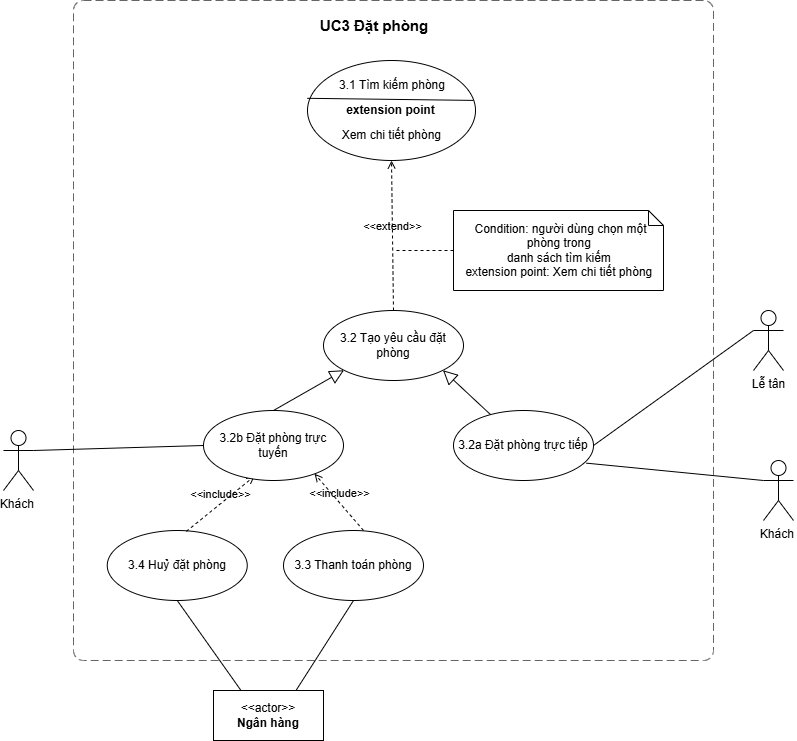

The diagram above was exported from draw.io. Its source (the exported page's mxGraphModel, read from the mxfile embedded in the PNG):
<mxGraphModel dx="915" dy="1914" grid="0" gridSize="10" guides="1" tooltips="1" connect="1" arrows="1" fold="1" page="1" pageScale="1" pageWidth="827" pageHeight="1169" math="0" shadow="0">
  <root>
    <mxCell id="0" />
    <mxCell id="1" parent="0" />
    <object placeholders="1" id="mbHi4LwgANbRGIcLuWF_-1">
      <mxCell parent="1" style="rounded=1;fontSize=11;whiteSpace=wrap;html=1;dashed=1;arcSize=20;fillColor=none;strokeColor=#666666;fontColor=#333333;labelBackgroundColor=none;align=left;verticalAlign=bottom;labelBorderColor=none;spacingTop=0;spacing=10;dashPattern=8 4;metaEdit=1;rotatable=0;perimeter=rectanglePerimeter;noLabel=0;labelPadding=0;allowArrows=0;connectable=0;expand=0;recursiveResize=0;editable=1;pointerEvents=0;absoluteArcSize=1;points=[[0.25,0,0],[0.5,0,0],[0.75,0,0],[1,0.25,0],[1,0.5,0],[1,0.75,0],[0.75,1,0],[0.5,1,0],[0.25,1,0],[0,0.75,0],[0,0.5,0],[0,0.25,0]];" vertex="1">
        <mxGeometry height="660" width="640" x="89" y="-1110" as="geometry" />
      </mxCell>
    </object>
    <mxCell id="mbHi4LwgANbRGIcLuWF_-2" parent="1" style="text;html=1;align=center;verticalAlign=middle;whiteSpace=wrap;rounded=0;fontSize=15;" value="&lt;b&gt;UC3 Đặt phòng&lt;/b&gt;" vertex="1">
      <mxGeometry height="30" width="122.5" x="329" y="-1100" as="geometry" />
    </mxCell>
    <mxCell id="zzfqdHjInQDGyeM5SZAN-5" parent="1" style="shape=umlActor;html=1;verticalLabelPosition=bottom;verticalAlign=top;align=center;" value="Lễ tân" vertex="1">
      <mxGeometry height="60" width="30" x="769" y="-800" as="geometry" />
    </mxCell>
    <mxCell id="zzfqdHjInQDGyeM5SZAN-6" parent="1" style="ellipse;whiteSpace=wrap;html=1;" value="3.4 Huỷ đặt phòng" vertex="1">
      <mxGeometry height="70" width="140" x="122.75" y="-580" as="geometry" />
    </mxCell>
    <mxCell id="gq3v7kLClkNu2Lxswsii-3" parent="1" style="ellipse;whiteSpace=wrap;html=1;" value="3.3 Thanh toán phòng" vertex="1">
      <mxGeometry height="70" width="140" x="299" y="-580" as="geometry" />
    </mxCell>
    <mxCell id="gq3v7kLClkNu2Lxswsii-4" parent="1" style="html=1;align=center;verticalAlign=middle;dashed=0;whiteSpace=wrap;" value="&amp;lt;&amp;lt;actor&amp;gt;&amp;gt;&lt;br&gt;&lt;b&gt;Ngân hàng&lt;/b&gt;" vertex="1">
      <mxGeometry height="50" width="110" x="229" y="-420" as="geometry" />
    </mxCell>
    <mxCell id="zzfqdHjInQDGyeM5SZAN-7" parent="1" style="ellipse;whiteSpace=wrap;html=1;" value="3.2 Tạo yêu cầu đặt phòng" vertex="1">
      <mxGeometry height="70" width="140" x="339" y="-800" as="geometry" />
    </mxCell>
    <mxCell id="Wd22M2Ijg8BluE5B-M8j-2" edge="1" parent="1" style="html=1;verticalAlign=bottom;labelBackgroundColor=none;endArrow=open;endFill=0;dashed=1;rounded=0;entryX=0.793;entryY=0.903;entryDx=0;entryDy=0;entryPerimeter=0;" target="OOMZBKOMU8CCfYaTy2V3-10" value="&amp;lt;&amp;lt;include&amp;gt;&amp;gt;">
      <mxGeometry relative="1" width="160" as="geometry">
        <mxPoint x="379" y="-580" as="sourcePoint" />
        <mxPoint x="669" y="-850" as="targetPoint" />
      </mxGeometry>
    </mxCell>
    <mxCell id="4NkxH_r4M6NxvjQLy-vE-1" edge="1" parent="1" source="zzfqdHjInQDGyeM5SZAN-7" style="html=1;verticalAlign=bottom;labelBackgroundColor=none;endArrow=open;endFill=0;dashed=1;rounded=0;exitX=0.5;exitY=0;exitDx=0;exitDy=0;entryX=0.5;entryY=1;entryDx=0;entryDy=0;" target="NrXqw7OfNb5XvoP6hIG2-6" value="&amp;lt;&amp;lt;extend&amp;gt;&amp;gt;">
      <mxGeometry relative="1" width="160" as="geometry">
        <mxPoint x="259" y="-1020" as="sourcePoint" />
        <mxPoint x="409" y="-1020" as="targetPoint" />
      </mxGeometry>
    </mxCell>
    <mxCell id="4NkxH_r4M6NxvjQLy-vE-2" parent="1" style="shape=note;size=15;spacingLeft=5;align=center;whiteSpace=wrap;" value="Condition: người dùng chọn một phòng trong &#10;danh sách tìm kiếm &#10;extension point: Xem chi tiết phòng " vertex="1">
      <mxGeometry height="80" width="210" x="469" y="-900" as="geometry" />
    </mxCell>
    <mxCell id="4NkxH_r4M6NxvjQLy-vE-4" edge="1" parent="1" source="4NkxH_r4M6NxvjQLy-vE-2" style="edgeStyle=none;html=1;endArrow=none;rounded=0;labelBackgroundColor=none;dashed=1;exitX=0;exitY=0.5;exitDx=0;exitDy=0;exitPerimeter=0;" value="">
      <mxGeometry relative="1" as="geometry">
        <mxPoint x="229" y="-880" as="sourcePoint" />
        <mxPoint x="409" y="-860" as="targetPoint" />
      </mxGeometry>
    </mxCell>
    <mxCell id="NrXqw7OfNb5XvoP6hIG2-6" parent="1" style="shape=ellipse;container=1;horizontal=1;horizontalStack=0;resizeParent=1;resizeParentMax=0;resizeLast=0;html=1;dashed=0;collapsible=0;" value="" vertex="1">
      <mxGeometry height="100" width="168" x="323" y="-1050" as="geometry" />
    </mxCell>
    <mxCell id="NrXqw7OfNb5XvoP6hIG2-13" parent="NrXqw7OfNb5XvoP6hIG2-6" style="text;html=1;align=center;verticalAlign=middle;whiteSpace=wrap;rounded=0;" value="3.1 Tìm kiếm phòng" vertex="1">
      <mxGeometry height="30" width="110" x="30" y="10" as="geometry" />
    </mxCell>
    <mxCell id="NrXqw7OfNb5XvoP6hIG2-14" parent="NrXqw7OfNb5XvoP6hIG2-6" style="text;html=1;align=center;verticalAlign=middle;whiteSpace=wrap;rounded=0;" value="&lt;b&gt;extension point&lt;/b&gt;" vertex="1">
      <mxGeometry height="30" width="95" x="36.5" y="35" as="geometry" />
    </mxCell>
    <mxCell id="ElV7ynGekYJRTBPwVPkD-7" parent="NrXqw7OfNb5XvoP6hIG2-6" style="text;html=1;align=center;verticalAlign=middle;whiteSpace=wrap;rounded=0;" value="Xem chi tiết phòng&amp;nbsp;" vertex="1">
      <mxGeometry height="30" width="112" x="30" y="60" as="geometry" />
    </mxCell>
    <mxCell id="NrXqw7OfNb5XvoP6hIG2-12" edge="1" parent="1" source="NrXqw7OfNb5XvoP6hIG2-6" style="endArrow=none;html=1;rounded=0;entryX=0.988;entryY=0.399;entryDx=0;entryDy=0;entryPerimeter=0;exitX=-0.001;exitY=0.378;exitDx=0;exitDy=0;exitPerimeter=0;" target="NrXqw7OfNb5XvoP6hIG2-6" value="">
      <mxGeometry height="50" relative="1" width="50" as="geometry">
        <mxPoint x="329" y="-1000" as="sourcePoint" />
        <mxPoint x="379" y="-1050" as="targetPoint" />
      </mxGeometry>
    </mxCell>
    <mxCell id="OOMZBKOMU8CCfYaTy2V3-8" edge="1" parent="1" source="zzfqdHjInQDGyeM5SZAN-6" style="html=1;verticalAlign=bottom;labelBackgroundColor=none;endArrow=open;endFill=0;dashed=1;rounded=0;entryX=0.365;entryY=0.937;entryDx=0;entryDy=0;exitX=0.565;exitY=0.013;exitDx=0;exitDy=0;exitPerimeter=0;entryPerimeter=0;" target="OOMZBKOMU8CCfYaTy2V3-10" value="&amp;lt;&amp;lt;include&amp;gt;&amp;gt;">
      <mxGeometry relative="1" width="160" as="geometry">
        <mxPoint x="629" y="-810" as="sourcePoint" />
        <mxPoint x="457" y="-725" as="targetPoint" />
      </mxGeometry>
    </mxCell>
    <mxCell id="OOMZBKOMU8CCfYaTy2V3-9" parent="1" style="ellipse;whiteSpace=wrap;html=1;" value="3.2a Đặt phòng trực tiếp" vertex="1">
      <mxGeometry height="70" width="140" x="469" y="-700" as="geometry" />
    </mxCell>
    <mxCell id="OOMZBKOMU8CCfYaTy2V3-10" parent="1" style="ellipse;whiteSpace=wrap;html=1;" value="3.2b Đặt phòng trực tuyến" vertex="1">
      <mxGeometry height="70" width="140" x="219" y="-700" as="geometry" />
    </mxCell>
    <mxCell id="OOMZBKOMU8CCfYaTy2V3-11" edge="1" parent="1" source="OOMZBKOMU8CCfYaTy2V3-9" style="edgeStyle=none;html=1;endSize=12;endArrow=block;endFill=0;rounded=0;entryX=1;entryY=1;entryDx=0;entryDy=0;" target="zzfqdHjInQDGyeM5SZAN-7" value="">
      <mxGeometry relative="1" width="160" as="geometry">
        <mxPoint x="269" y="-640" as="sourcePoint" />
        <mxPoint x="429" y="-640" as="targetPoint" />
      </mxGeometry>
    </mxCell>
    <mxCell id="OOMZBKOMU8CCfYaTy2V3-12" edge="1" parent="1" source="OOMZBKOMU8CCfYaTy2V3-10" style="edgeStyle=none;html=1;endSize=12;endArrow=block;endFill=0;rounded=0;exitX=0.5;exitY=0;exitDx=0;exitDy=0;entryX=0;entryY=1;entryDx=0;entryDy=0;" target="zzfqdHjInQDGyeM5SZAN-7" value="">
      <mxGeometry relative="1" width="160" as="geometry">
        <mxPoint x="289" y="-795" as="sourcePoint" />
        <mxPoint x="349" y="-755" as="targetPoint" />
      </mxGeometry>
    </mxCell>
    <mxCell id="ElV7ynGekYJRTBPwVPkD-2" edge="1" parent="1" source="zzfqdHjInQDGyeM5SZAN-5" style="endArrow=none;html=1;rounded=0;exitX=0;exitY=0.3333333333333333;exitDx=0;exitDy=0;exitPerimeter=0;entryX=1;entryY=0.5;entryDx=0;entryDy=0;" target="OOMZBKOMU8CCfYaTy2V3-9" value="">
      <mxGeometry height="50" relative="1" width="50" as="geometry">
        <mxPoint x="29" y="-710" as="sourcePoint" />
        <mxPoint x="229" y="-655" as="targetPoint" />
      </mxGeometry>
    </mxCell>
    <mxCell id="ElV7ynGekYJRTBPwVPkD-5" edge="1" parent="1" source="gq3v7kLClkNu2Lxswsii-4" style="endArrow=none;html=1;rounded=0;entryX=0.5;entryY=1;entryDx=0;entryDy=0;exitX=0.25;exitY=0;exitDx=0;exitDy=0;" target="zzfqdHjInQDGyeM5SZAN-6" value="">
      <mxGeometry height="50" relative="1" width="50" as="geometry">
        <mxPoint x="419" y="-370" as="sourcePoint" />
        <mxPoint x="469" y="-420" as="targetPoint" />
      </mxGeometry>
    </mxCell>
    <mxCell id="ElV7ynGekYJRTBPwVPkD-6" edge="1" parent="1" source="gq3v7kLClkNu2Lxswsii-4" style="endArrow=none;html=1;rounded=0;entryX=0.5;entryY=1;entryDx=0;entryDy=0;exitX=0.75;exitY=0;exitDx=0;exitDy=0;" target="gq3v7kLClkNu2Lxswsii-3" value="">
      <mxGeometry height="50" relative="1" width="50" as="geometry">
        <mxPoint x="294" y="-330" as="sourcePoint" />
        <mxPoint x="203" y="-500" as="targetPoint" />
      </mxGeometry>
    </mxCell>
    <mxCell id="ElV7ynGekYJRTBPwVPkD-8" parent="1" style="shape=umlActor;html=1;verticalLabelPosition=bottom;verticalAlign=top;align=center;" value="Khách&amp;nbsp;" vertex="1">
      <mxGeometry height="60" width="30" x="19" y="-680" as="geometry" />
    </mxCell>
    <mxCell id="ElV7ynGekYJRTBPwVPkD-9" edge="1" parent="1" source="ElV7ynGekYJRTBPwVPkD-8" style="endArrow=none;html=1;rounded=0;exitX=1;exitY=0.3333333333333333;exitDx=0;exitDy=0;exitPerimeter=0;entryX=0;entryY=0.5;entryDx=0;entryDy=0;" target="OOMZBKOMU8CCfYaTy2V3-10" value="">
      <mxGeometry height="50" relative="1" width="50" as="geometry">
        <mxPoint x="369" y="-670" as="sourcePoint" />
        <mxPoint x="419" y="-720" as="targetPoint" />
      </mxGeometry>
    </mxCell>
    <mxCell id="Fp4-ipNpKT8MtdlWxwEU-1" parent="1" style="shape=umlActor;html=1;verticalLabelPosition=bottom;verticalAlign=top;align=center;" value="Khách&amp;nbsp;" vertex="1">
      <mxGeometry height="60" width="30" x="779" y="-650" as="geometry" />
    </mxCell>
    <mxCell id="Fp4-ipNpKT8MtdlWxwEU-2" edge="1" parent="1" source="Fp4-ipNpKT8MtdlWxwEU-1" style="endArrow=none;html=1;rounded=0;exitX=0;exitY=0.3333333333333333;exitDx=0;exitDy=0;exitPerimeter=0;entryX=0.949;entryY=0.752;entryDx=0;entryDy=0;entryPerimeter=0;" target="OOMZBKOMU8CCfYaTy2V3-9" value="">
      <mxGeometry height="50" relative="1" width="50" as="geometry">
        <mxPoint x="779" y="-770" as="sourcePoint" />
        <mxPoint x="619" y="-655" as="targetPoint" />
      </mxGeometry>
    </mxCell>
  </root>
</mxGraphModel>